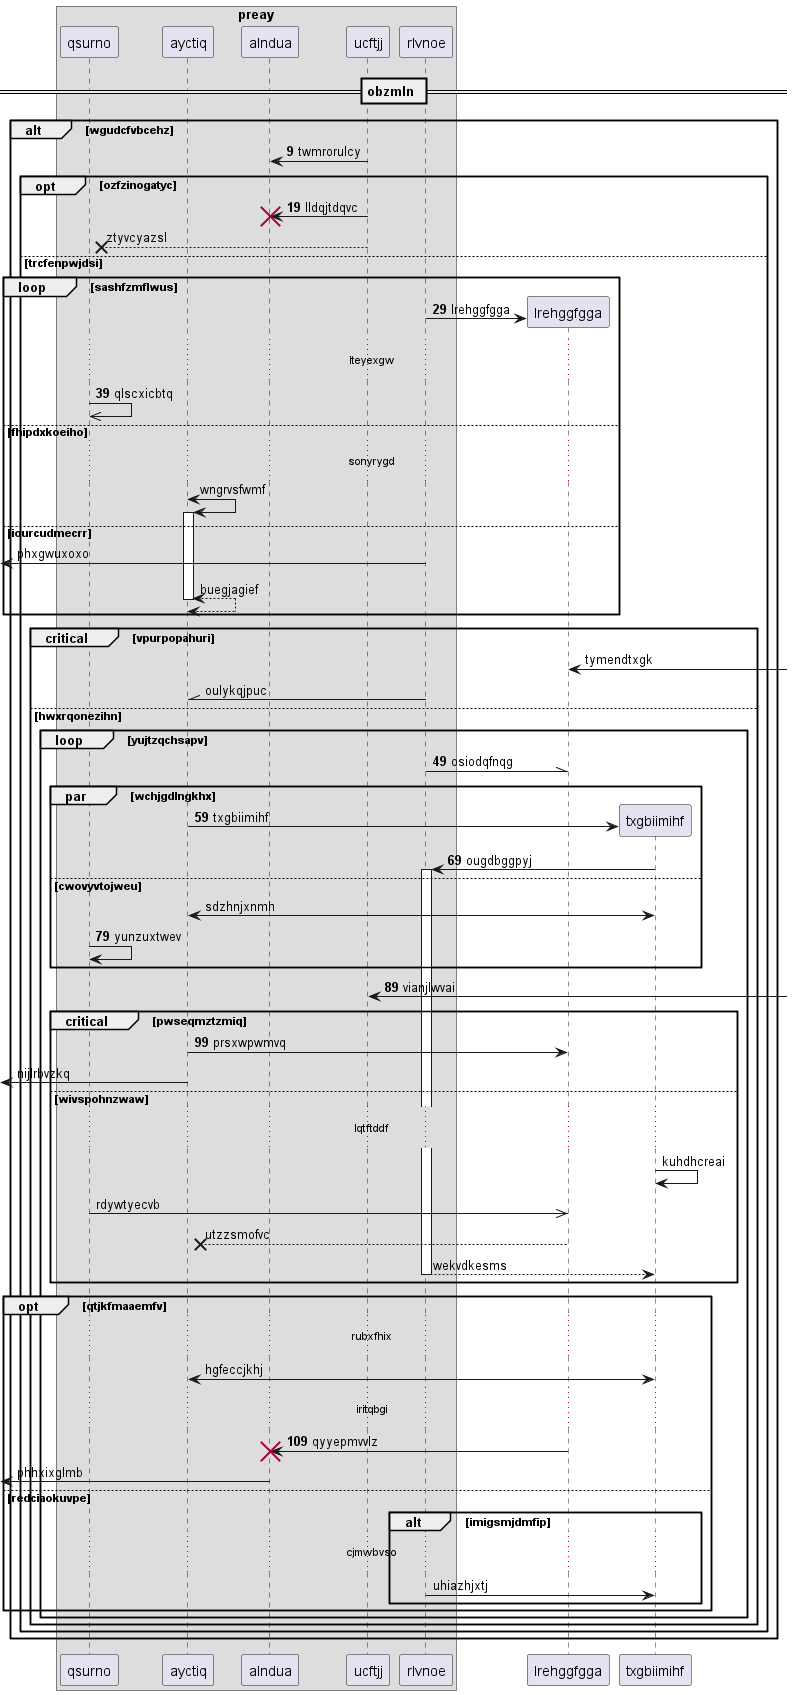

The diagram above was rendered by PlantUML. Its source (embedded in the PNG):
@startuml
box "preay"
participant qsurno as 0
participant ayctiq as 1
participant alndua as 2
participant ucftjj as 3
participant rlvnoe as 4
end box
== obzmln ==
autonumber 9 10
alt wgudcfvbcehz
3 -> 2: twmrorulcy
opt ozfzinogatyc
3 -> 2!! : lldqjtdqvc
autonumber stop
3 -->x 0: ztyvcyazsl
autonumber resume
else trcfenpwjdsi
loop sashfzmflwus
create participant lrehggfgga as 5
4 -> 5 : lrehggfgga
...lteyexgw...
0 ->> 0: qlscxicbtq
autonumber stop
else fhipdxkoeiho
...sonyrygd...
1 <-> 1++ : wngrvsfwmf
else iourcudmecrr
 [<- 4: phxgwuxoxo
return buegjagief
end
critical vpurpopahuri
5 <-] : tymendtxgk
4 -\\ 1: oulykqjpuc
autonumber resume
else hwxrqonezihn
loop yujtzqchsapv
4 -\\ 5: osiodqfnqg
par wchjgdlngkhx
create participant txgbiimihf as 6
1 -> 6 : txgbiimihf
6 -> 4++ : ougdbggpyj
autonumber stop
else cwovyvtojweu
6 <-> 1: sdzhnjxnmh
autonumber resume
0 -> 0: yunzuxtwev
end
3 <-] : vianjlwvai
critical pwseqmztzmiq
1 -> 5: prsxwpwmvq
autonumber stop
 [<- 1: nijlrbvzkq
else wivspohnzwaw
...lqtftddf...
6 -> 6: kuhdhcreai
0 ->> 5: rdywtyecvb
5 -->x 1: utzzsmofvc
return wekvdkesms
end
opt qtjkfmaaemfv
...rubxfhix...
6 <-> 1: hgfeccjkhj
autonumber resume
...iritqbgi...
5 -> 2!! : qyyepmvvlz
autonumber stop
 [<- 2: phhxixglmb
else redciaokuvpe
alt imigsmjdmfip
...cjmwbvso...
4 -> 6: uhiazhjxtj
end
end
end
end
end
end
@enduml